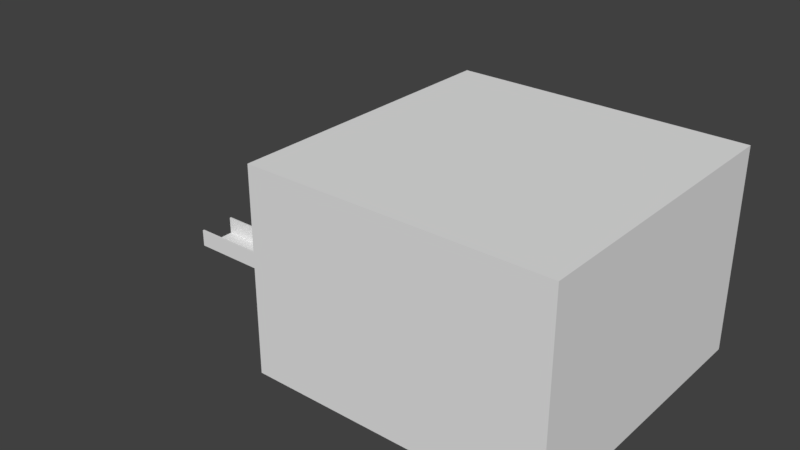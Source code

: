 # Source: Room.blend  (saved by Blender 2.79.0; exported with 4.5.12 LTS)
import bpy
from mathutils import Matrix  # noqa: F401  (used for matrix-valued properties, if any)

bpy.ops.wm.read_factory_settings(use_empty=True)
scene = bpy.context.scene
scene.name = 'Scene'

# ---- collections
col_collection_1 = bpy.data.collections.new('Collection 1'); scene.collection.children.link(col_collection_1)

# ---- world
world_world = bpy.data.worlds.new('World'); scene.world = world_world
world_world.color = (0.05088, 0.05088, 0.05088)
world_world.use_sun_shadow = False
world_world.sun_shadow_jitter_overblur = 0.0
world_world.cycles.sampling_method = 'MANUAL'

# ---- meshes
me_plane_002 = bpy.data.meshes.new('Plane.002')
me_plane_002.from_pydata([(-3.0, -8.0, 16.0), (-3.0, -8.0, -8.563e-08), (-3.0, 8.0, -8.563e-08), (-3.0, 8.0, 16.0), (8.0, 8.0, 16.0), (8.0, 8.0, -9.537e-07), (8.0, -8.0, 16.0), (8.0, -8.0, -9.537e-07), (-2.5, -7.5, 15.5), (-2.5, 7.5, 15.5), (-2.5, -7.5, 0.5), (-2.5, 7.5, 0.5), (8.0, -7.5, 15.5), (8.0, 7.5, 0.5), (8.0, 7.5, 15.5), (8.0, -7.5, 0.5), (5.0, -8.0, 16.0), (5.0, 8.0, -7.215e-07), (5.0, 8.0, 16.0), (5.0, -8.0, -7.215e-07), (-3.0, -1.0, 16.0), (-3.0, -1.0, -8.563e-08), (8.0, -1.0, -9.537e-07), (8.0, -1.0, 16.0), (5.0, -1.0, 16.0), (5.0, -1.0, -7.215e-07), (-3.0, 1.0, 16.0), (8.0, 1.0, 16.0), (5.0, 1.0, -7.215e-07), (-3.0, 1.0, -8.563e-08), (8.0, 1.0, -9.537e-07), (5.0, 1.0, 16.0), (-2.5, 1.0, 15.5), (-2.5, 1.0, 0.5), (8.0, 1.0, 0.5), (8.0, 1.0, 15.5), (-2.5, -1.0, 0.5), (8.0, -1.0, 0.5), (-2.5, -1.0, 15.5), (8.0, -1.0, 15.5), (5.0, 7.5, 0.5), (5.0, -7.5, 15.5), (5.0, 7.5, 15.5), (5.0, -7.5, 0.5), (5.0, 1.0, 15.5), (5.0, 1.0, 0.5), (5.0, -1.0, 15.5), (5.0, -1.0, 0.5)], [], [(25, 19, 1, 21), (29, 26, 3, 2), (18, 17, 2, 3), (31, 18, 3, 26), (30, 5, 4, 27), (19, 16, 0, 1), (47, 36, 10, 43), (42, 9, 11, 40), (33, 11, 9, 32), (44, 32, 9, 42), (43, 10, 8, 41), (7, 6, 16, 19), (27, 4, 18, 31), (4, 5, 17, 18), (22, 7, 19, 25), (6, 23, 24, 16), (7, 22, 23, 6), (16, 24, 20, 0), (1, 0, 20, 21), (28, 25, 21, 29), (17, 28, 29, 2), (5, 30, 28, 17), (23, 27, 31, 24), (22, 30, 27, 23), (24, 31, 26, 20), (21, 20, 26, 29), (34, 35, 14, 13), (37, 39, 35, 34), (46, 38, 32, 44), (36, 33, 32, 38), (40, 11, 33, 45), (10, 36, 38, 8), (41, 8, 38, 46), (15, 12, 39, 37), (45, 33, 36, 47), (12, 41, 46, 39), (13, 40, 45, 34), (39, 46, 44, 35), (15, 43, 41, 12), (35, 44, 42, 14), (14, 42, 40, 13), (37, 47, 43, 15), (28, 30, 34, 45), (47, 25, 28, 45), (37, 22, 25, 47), (34, 30, 22, 37)])
me_plane_002.use_remesh_preserve_volume = False
me_plane_002.use_remesh_preserve_attributes = False
me_plane_002.use_mirror_vertex_groups = False
me_plane_002.update()
me_plane = bpy.data.meshes.new('Plane')
me_plane.from_pydata([(13.0, -1.0, 0.0), (13.0, 1.0, 0.0), (1.0, 1.0, 0.0), (1.0, -1.0, 0.0), (13.0, 1.1, 0.0), (1.0, 1.1, 0.0), (13.0, 1.0, 1.0), (1.0, 1.0, 1.0), (13.0, 1.1, 1.0), (1.0, 1.1, 1.0), (13.0, -1.105, 0.0), (1.0, -1.105, 0.0), (13.0, -1.0, 1.0), (1.0, -1.0, 1.0), (13.0, -1.105, 1.0), (1.0, -1.105, 1.0)], [], [(3, 13, 12, 0), (4, 8, 6, 1), (7, 6, 8, 9), (1, 6, 7, 2), (5, 9, 8, 4), (2, 7, 9, 5), (5, 11, 10, 4), (15, 14, 12, 13), (0, 12, 14, 10), (10, 14, 15, 11), (11, 15, 13, 3)])
_uv = me_plane.uv_layers.new(name='UVMap')
_uv.uv.foreach_set('vector', [0.0, 0.0, 0.0, 0.0, 0.0, 0.0, 0.0, 0.0, 0.0, 0.0, 0.0, 0.0, 0.0, 0.0, 0.0, 0.0, 0.0, 0.0, 0.0, 0.0, 0.0, 0.0, 0.0, 0.0, 0.0, 0.0, 0.0, 0.0, 0.0, 0.0, 0.0, 0.0, 0.0, 0.0, 0.0, 0.0, 0.0, 0.0, 0.0, 0.0, 0.0, 0.0, 0.0, 0.0, 0.0, 0.0, 0.0, 0.0, 0.0, 0.0, 0.0, 0.0, 0.0, 0.0, 0.0, 0.0, 0.0, 0.0, 0.0, 0.0, 0.0, 0.0, 0.0, 0.0, 0.0, 0.0, 0.0, 0.0, 0.0, 0.0, 0.0, 0.0, 0.0, 0.0, 0.0, 0.0, 0.0, 0.0, 0.0, 0.0, 0.0, 0.0, 0.0, 0.0, 0.0, 0.0, 0.0, 0.0])
me_plane.use_remesh_preserve_volume = False
me_plane.use_remesh_preserve_attributes = False
me_plane.use_mirror_vertex_groups = False
me_plane.update()

# ---- objects
ob_plane_001 = bpy.data.objects.new('Plane.001', me_plane_002)
ob_plane = bpy.data.objects.new('Plane', me_plane)

# ---- transforms, parenting, visibility, modifiers, constraints
ob_plane_001.location = (13.0, 0.0, 8.0)
ob_plane_001.rotation_euler = (-0.0, 1.571, 0.0)
ob_plane_001.lineart.crease_threshold = 0.0
ob_plane.location = (0.0, 0.0, 0.0)
ob_plane.lineart.crease_threshold = 0.0

# ---- collection membership
col_collection_1.objects.link(ob_plane_001)
col_collection_1.objects.link(ob_plane)

# ---- scene / render settings (as saved in the file)
scene.frame_start = 1; scene.frame_end = 250; scene.frame_set(1)
scene.render.engine = 'BLENDER_EEVEE_NEXT'
scene.render.resolution_percentage = 50
scene.render.dither_intensity = 0.0
scene.cycles.use_denoising = False
scene.cycles.samples = 128
scene.cycles.sampling_pattern = 'TABULATED_SOBOL'
scene.cycles.use_adaptive_sampling = False
scene.cycles.use_light_tree = False
scene.cycles.blur_glossy = 0.0
scene.cycles.sample_clamp_indirect = 0.0
scene.view_settings.view_transform = 'Standard'
bpy.context.view_layer.update()

# ---- added for rendering (the .blend has no active camera and no usable light): camera, sun
cam_auto = bpy.data.cameras.new('AutoCamera')
cam_auto.lens = 50.0
cam_auto.sensor_width = 36.0
cam_auto.clip_end = 1000.0
ob_auto_camera = bpy.data.objects.new('AutoCamera', cam_auto)
scene.collection.objects.link(ob_auto_camera)
ob_auto_camera.location = (46.5256, -37.8307, 30.7205)
ob_auto_camera.rotation_euler = (1.09748, -7.21219e-08, 0.694738)
scene.camera = ob_auto_camera
light_auto_sun = bpy.data.lights.new('AutoSun', 'SUN')
light_auto_sun.energy = 3.0
light_auto_sun.angle = 0.0523599
ob_auto_sun = bpy.data.objects.new('AutoSun', light_auto_sun)
scene.collection.objects.link(ob_auto_sun)
ob_auto_sun.rotation_euler = (0.872665, 0.174533, 0.523599)
bpy.context.view_layer.update()
